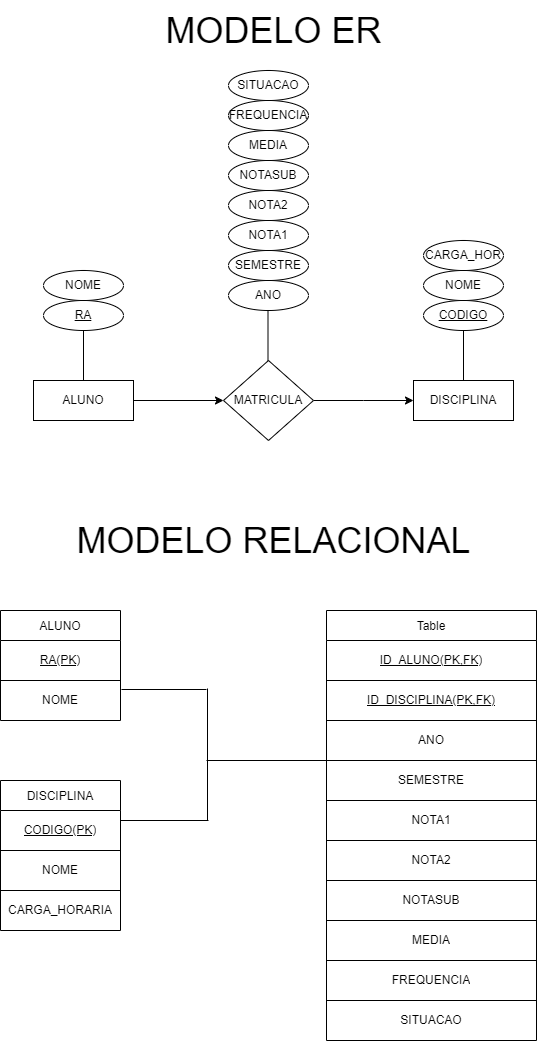

The diagram above was exported from draw.io. Its source (the exported page's mxGraphModel, read from the mxfile embedded in the PNG):
<mxGraphModel dx="1600" dy="620" grid="1" gridSize="10" guides="1" tooltips="1" connect="1" arrows="1" fold="1" page="1" pageScale="1" pageWidth="827" pageHeight="1169" math="0" shadow="0">
  <root>
    <mxCell id="0" />
    <mxCell id="1" parent="0" />
    <mxCell id="73BzjXqMLNlmbj7VssCp-4" value="" style="edgeStyle=orthogonalEdgeStyle;rounded=0;orthogonalLoop=1;jettySize=auto;html=1;" edge="1" parent="1" source="73BzjXqMLNlmbj7VssCp-1" target="73BzjXqMLNlmbj7VssCp-3">
      <mxGeometry relative="1" as="geometry" />
    </mxCell>
    <mxCell id="73BzjXqMLNlmbj7VssCp-1" value="ALUNO" style="whiteSpace=wrap;html=1;align=center;" vertex="1" parent="1">
      <mxGeometry x="174" y="380" width="100" height="40" as="geometry" />
    </mxCell>
    <mxCell id="73BzjXqMLNlmbj7VssCp-7" style="edgeStyle=orthogonalEdgeStyle;rounded=0;orthogonalLoop=1;jettySize=auto;html=1;" edge="1" parent="1" source="73BzjXqMLNlmbj7VssCp-3">
      <mxGeometry relative="1" as="geometry">
        <mxPoint x="554" y="400" as="targetPoint" />
      </mxGeometry>
    </mxCell>
    <mxCell id="73BzjXqMLNlmbj7VssCp-3" value="MATRICULA" style="rhombus;whiteSpace=wrap;html=1;" vertex="1" parent="1">
      <mxGeometry x="364" y="360" width="90" height="80" as="geometry" />
    </mxCell>
    <mxCell id="73BzjXqMLNlmbj7VssCp-6" value="DISCIPLINA" style="whiteSpace=wrap;html=1;align=center;" vertex="1" parent="1">
      <mxGeometry x="554" y="380" width="100" height="40" as="geometry" />
    </mxCell>
    <mxCell id="73BzjXqMLNlmbj7VssCp-8" value="" style="endArrow=none;html=1;rounded=0;exitX=0.5;exitY=0;exitDx=0;exitDy=0;" edge="1" parent="1" source="73BzjXqMLNlmbj7VssCp-1">
      <mxGeometry width="50" height="50" relative="1" as="geometry">
        <mxPoint x="214" y="330" as="sourcePoint" />
        <mxPoint x="224" y="330" as="targetPoint" />
      </mxGeometry>
    </mxCell>
    <mxCell id="73BzjXqMLNlmbj7VssCp-9" value="&lt;u&gt;RA&lt;/u&gt;" style="ellipse;whiteSpace=wrap;html=1;align=center;" vertex="1" parent="1">
      <mxGeometry x="184" y="300" width="80" height="30" as="geometry" />
    </mxCell>
    <mxCell id="73BzjXqMLNlmbj7VssCp-10" value="NOME" style="ellipse;whiteSpace=wrap;html=1;align=center;" vertex="1" parent="1">
      <mxGeometry x="184" y="270" width="80" height="30" as="geometry" />
    </mxCell>
    <mxCell id="73BzjXqMLNlmbj7VssCp-11" value="" style="endArrow=none;html=1;rounded=0;exitX=0.5;exitY=0;exitDx=0;exitDy=0;" edge="1" parent="1">
      <mxGeometry width="50" height="50" relative="1" as="geometry">
        <mxPoint x="408.5" y="360" as="sourcePoint" />
        <mxPoint x="408.5" y="310" as="targetPoint" />
      </mxGeometry>
    </mxCell>
    <mxCell id="73BzjXqMLNlmbj7VssCp-12" value="&lt;u&gt;CODIGO&lt;/u&gt;" style="ellipse;whiteSpace=wrap;html=1;align=center;" vertex="1" parent="1">
      <mxGeometry x="564" y="300" width="80" height="30" as="geometry" />
    </mxCell>
    <mxCell id="73BzjXqMLNlmbj7VssCp-13" value="NOME" style="ellipse;whiteSpace=wrap;html=1;align=center;" vertex="1" parent="1">
      <mxGeometry x="564" y="270" width="80" height="30" as="geometry" />
    </mxCell>
    <mxCell id="73BzjXqMLNlmbj7VssCp-14" value="" style="endArrow=none;html=1;rounded=0;exitX=0.5;exitY=0;exitDx=0;exitDy=0;" edge="1" parent="1">
      <mxGeometry width="50" height="50" relative="1" as="geometry">
        <mxPoint x="604" y="380" as="sourcePoint" />
        <mxPoint x="604" y="330" as="targetPoint" />
      </mxGeometry>
    </mxCell>
    <mxCell id="73BzjXqMLNlmbj7VssCp-15" value="CARGA_HOR" style="ellipse;whiteSpace=wrap;html=1;align=center;" vertex="1" parent="1">
      <mxGeometry x="564" y="240" width="80" height="30" as="geometry" />
    </mxCell>
    <mxCell id="73BzjXqMLNlmbj7VssCp-16" value="ANO" style="ellipse;whiteSpace=wrap;html=1;align=center;" vertex="1" parent="1">
      <mxGeometry x="369" y="280" width="80" height="30" as="geometry" />
    </mxCell>
    <mxCell id="73BzjXqMLNlmbj7VssCp-17" value="SEMESTRE" style="ellipse;whiteSpace=wrap;html=1;align=center;" vertex="1" parent="1">
      <mxGeometry x="369" y="250" width="80" height="30" as="geometry" />
    </mxCell>
    <mxCell id="73BzjXqMLNlmbj7VssCp-18" value="NOTA1" style="ellipse;whiteSpace=wrap;html=1;align=center;" vertex="1" parent="1">
      <mxGeometry x="369" y="220" width="80" height="30" as="geometry" />
    </mxCell>
    <mxCell id="73BzjXqMLNlmbj7VssCp-19" value="NOTA2" style="ellipse;whiteSpace=wrap;html=1;align=center;" vertex="1" parent="1">
      <mxGeometry x="369" y="190" width="80" height="30" as="geometry" />
    </mxCell>
    <mxCell id="73BzjXqMLNlmbj7VssCp-20" value="NOTASUB" style="ellipse;whiteSpace=wrap;html=1;align=center;" vertex="1" parent="1">
      <mxGeometry x="369" y="160" width="80" height="30" as="geometry" />
    </mxCell>
    <mxCell id="73BzjXqMLNlmbj7VssCp-21" value="MEDIA" style="ellipse;whiteSpace=wrap;html=1;align=center;" vertex="1" parent="1">
      <mxGeometry x="369" y="130" width="80" height="30" as="geometry" />
    </mxCell>
    <mxCell id="73BzjXqMLNlmbj7VssCp-22" value="FREQUENCIA" style="ellipse;whiteSpace=wrap;html=1;align=center;" vertex="1" parent="1">
      <mxGeometry x="369" y="100" width="80" height="30" as="geometry" />
    </mxCell>
    <mxCell id="73BzjXqMLNlmbj7VssCp-23" value="SITUACAO" style="ellipse;whiteSpace=wrap;html=1;align=center;" vertex="1" parent="1">
      <mxGeometry x="369" y="70" width="80" height="30" as="geometry" />
    </mxCell>
    <mxCell id="73BzjXqMLNlmbj7VssCp-24" value="ALUNO" style="shape=table;startSize=30;container=1;collapsible=0;childLayout=tableLayout;" vertex="1" parent="1">
      <mxGeometry x="141" y="610" width="120" height="110" as="geometry" />
    </mxCell>
    <mxCell id="73BzjXqMLNlmbj7VssCp-25" value="" style="shape=tableRow;horizontal=0;startSize=0;swimlaneHead=0;swimlaneBody=0;strokeColor=inherit;top=0;left=0;bottom=0;right=0;collapsible=0;dropTarget=0;fillColor=none;points=[[0,0.5],[1,0.5]];portConstraint=eastwest;" vertex="1" parent="73BzjXqMLNlmbj7VssCp-24">
      <mxGeometry y="30" width="120" height="40" as="geometry" />
    </mxCell>
    <mxCell id="73BzjXqMLNlmbj7VssCp-26" value="&lt;u&gt;RA(PK)&lt;/u&gt;" style="shape=partialRectangle;html=1;whiteSpace=wrap;connectable=0;strokeColor=inherit;overflow=hidden;fillColor=none;top=0;left=0;bottom=0;right=0;pointerEvents=1;" vertex="1" parent="73BzjXqMLNlmbj7VssCp-25">
      <mxGeometry width="120" height="40" as="geometry">
        <mxRectangle width="120" height="40" as="alternateBounds" />
      </mxGeometry>
    </mxCell>
    <mxCell id="73BzjXqMLNlmbj7VssCp-27" value="" style="shape=tableRow;horizontal=0;startSize=0;swimlaneHead=0;swimlaneBody=0;strokeColor=inherit;top=0;left=0;bottom=0;right=0;collapsible=0;dropTarget=0;fillColor=none;points=[[0,0.5],[1,0.5]];portConstraint=eastwest;" vertex="1" parent="73BzjXqMLNlmbj7VssCp-24">
      <mxGeometry y="70" width="120" height="40" as="geometry" />
    </mxCell>
    <mxCell id="73BzjXqMLNlmbj7VssCp-28" value="NOME" style="shape=partialRectangle;html=1;whiteSpace=wrap;connectable=0;strokeColor=inherit;overflow=hidden;fillColor=none;top=0;left=0;bottom=0;right=0;pointerEvents=1;" vertex="1" parent="73BzjXqMLNlmbj7VssCp-27">
      <mxGeometry width="120" height="40" as="geometry">
        <mxRectangle width="120" height="40" as="alternateBounds" />
      </mxGeometry>
    </mxCell>
    <mxCell id="73BzjXqMLNlmbj7VssCp-29" value="DISCIPLINA" style="shape=table;startSize=30;container=1;collapsible=0;childLayout=tableLayout;" vertex="1" parent="1">
      <mxGeometry x="141" y="780" width="120" height="150" as="geometry" />
    </mxCell>
    <mxCell id="73BzjXqMLNlmbj7VssCp-30" value="" style="shape=tableRow;horizontal=0;startSize=0;swimlaneHead=0;swimlaneBody=0;strokeColor=inherit;top=0;left=0;bottom=0;right=0;collapsible=0;dropTarget=0;fillColor=none;points=[[0,0.5],[1,0.5]];portConstraint=eastwest;" vertex="1" parent="73BzjXqMLNlmbj7VssCp-29">
      <mxGeometry y="30" width="120" height="40" as="geometry" />
    </mxCell>
    <mxCell id="73BzjXqMLNlmbj7VssCp-31" value="&lt;u&gt;CODIGO(PK)&lt;/u&gt;" style="shape=partialRectangle;html=1;whiteSpace=wrap;connectable=0;strokeColor=inherit;overflow=hidden;fillColor=none;top=0;left=0;bottom=0;right=0;pointerEvents=1;" vertex="1" parent="73BzjXqMLNlmbj7VssCp-30">
      <mxGeometry width="120" height="40" as="geometry">
        <mxRectangle width="120" height="40" as="alternateBounds" />
      </mxGeometry>
    </mxCell>
    <mxCell id="73BzjXqMLNlmbj7VssCp-32" value="" style="shape=tableRow;horizontal=0;startSize=0;swimlaneHead=0;swimlaneBody=0;strokeColor=inherit;top=0;left=0;bottom=0;right=0;collapsible=0;dropTarget=0;fillColor=none;points=[[0,0.5],[1,0.5]];portConstraint=eastwest;" vertex="1" parent="73BzjXqMLNlmbj7VssCp-29">
      <mxGeometry y="70" width="120" height="40" as="geometry" />
    </mxCell>
    <mxCell id="73BzjXqMLNlmbj7VssCp-33" value="NOME" style="shape=partialRectangle;html=1;whiteSpace=wrap;connectable=0;strokeColor=inherit;overflow=hidden;fillColor=none;top=0;left=0;bottom=0;right=0;pointerEvents=1;" vertex="1" parent="73BzjXqMLNlmbj7VssCp-32">
      <mxGeometry width="120" height="40" as="geometry">
        <mxRectangle width="120" height="40" as="alternateBounds" />
      </mxGeometry>
    </mxCell>
    <mxCell id="73BzjXqMLNlmbj7VssCp-34" value="" style="shape=tableRow;horizontal=0;startSize=0;swimlaneHead=0;swimlaneBody=0;strokeColor=inherit;top=0;left=0;bottom=0;right=0;collapsible=0;dropTarget=0;fillColor=none;points=[[0,0.5],[1,0.5]];portConstraint=eastwest;" vertex="1" parent="73BzjXqMLNlmbj7VssCp-29">
      <mxGeometry y="110" width="120" height="40" as="geometry" />
    </mxCell>
    <mxCell id="73BzjXqMLNlmbj7VssCp-35" value="CARGA_HORARIA" style="shape=partialRectangle;html=1;whiteSpace=wrap;connectable=0;strokeColor=inherit;overflow=hidden;fillColor=none;top=0;left=0;bottom=0;right=0;pointerEvents=1;" vertex="1" parent="73BzjXqMLNlmbj7VssCp-34">
      <mxGeometry width="120" height="40" as="geometry">
        <mxRectangle width="120" height="40" as="alternateBounds" />
      </mxGeometry>
    </mxCell>
    <mxCell id="73BzjXqMLNlmbj7VssCp-38" value="" style="endArrow=none;html=1;rounded=0;" edge="1" parent="1">
      <mxGeometry width="50" height="50" relative="1" as="geometry">
        <mxPoint x="348" y="688" as="sourcePoint" />
        <mxPoint x="348" y="820" as="targetPoint" />
      </mxGeometry>
    </mxCell>
    <mxCell id="73BzjXqMLNlmbj7VssCp-39" value="" style="endArrow=none;html=1;rounded=0;exitX=1.008;exitY=0.225;exitDx=0;exitDy=0;exitPerimeter=0;" edge="1" parent="1" source="73BzjXqMLNlmbj7VssCp-27">
      <mxGeometry width="50" height="50" relative="1" as="geometry">
        <mxPoint x="276" y="700" as="sourcePoint" />
        <mxPoint x="347" y="689" as="targetPoint" />
      </mxGeometry>
    </mxCell>
    <mxCell id="73BzjXqMLNlmbj7VssCp-40" value="" style="endArrow=none;html=1;rounded=0;exitX=1.008;exitY=0.225;exitDx=0;exitDy=0;exitPerimeter=0;" edge="1" parent="1">
      <mxGeometry width="50" height="50" relative="1" as="geometry">
        <mxPoint x="261" y="820" as="sourcePoint" />
        <mxPoint x="349" y="820" as="targetPoint" />
      </mxGeometry>
    </mxCell>
    <mxCell id="73BzjXqMLNlmbj7VssCp-41" value="" style="endArrow=none;html=1;rounded=0;" edge="1" parent="1">
      <mxGeometry width="50" height="50" relative="1" as="geometry">
        <mxPoint x="347" y="760" as="sourcePoint" />
        <mxPoint x="467" y="760" as="targetPoint" />
      </mxGeometry>
    </mxCell>
    <mxCell id="73BzjXqMLNlmbj7VssCp-42" value="Table" style="shape=table;startSize=30;container=1;collapsible=0;childLayout=tableLayout;" vertex="1" parent="1">
      <mxGeometry x="467" y="610" width="210" height="430" as="geometry" />
    </mxCell>
    <mxCell id="73BzjXqMLNlmbj7VssCp-43" value="" style="shape=tableRow;horizontal=0;startSize=0;swimlaneHead=0;swimlaneBody=0;strokeColor=inherit;top=0;left=0;bottom=0;right=0;collapsible=0;dropTarget=0;fillColor=none;points=[[0,0.5],[1,0.5]];portConstraint=eastwest;" vertex="1" parent="73BzjXqMLNlmbj7VssCp-42">
      <mxGeometry y="30" width="210" height="40" as="geometry" />
    </mxCell>
    <mxCell id="73BzjXqMLNlmbj7VssCp-44" value="&lt;u&gt;ID_ALUNO(PK,FK)&lt;/u&gt;" style="shape=partialRectangle;html=1;whiteSpace=wrap;connectable=0;strokeColor=inherit;overflow=hidden;fillColor=none;top=0;left=0;bottom=0;right=0;pointerEvents=1;" vertex="1" parent="73BzjXqMLNlmbj7VssCp-43">
      <mxGeometry width="210" height="40" as="geometry">
        <mxRectangle width="210" height="40" as="alternateBounds" />
      </mxGeometry>
    </mxCell>
    <mxCell id="73BzjXqMLNlmbj7VssCp-45" value="" style="shape=tableRow;horizontal=0;startSize=0;swimlaneHead=0;swimlaneBody=0;strokeColor=inherit;top=0;left=0;bottom=0;right=0;collapsible=0;dropTarget=0;fillColor=none;points=[[0,0.5],[1,0.5]];portConstraint=eastwest;" vertex="1" parent="73BzjXqMLNlmbj7VssCp-42">
      <mxGeometry y="70" width="210" height="40" as="geometry" />
    </mxCell>
    <mxCell id="73BzjXqMLNlmbj7VssCp-46" value="&lt;u&gt;ID_DISCIPLINA(PK,FK)&lt;/u&gt;" style="shape=partialRectangle;html=1;whiteSpace=wrap;connectable=0;strokeColor=inherit;overflow=hidden;fillColor=none;top=0;left=0;bottom=0;right=0;pointerEvents=1;" vertex="1" parent="73BzjXqMLNlmbj7VssCp-45">
      <mxGeometry width="210" height="40" as="geometry">
        <mxRectangle width="210" height="40" as="alternateBounds" />
      </mxGeometry>
    </mxCell>
    <mxCell id="73BzjXqMLNlmbj7VssCp-47" value="" style="shape=tableRow;horizontal=0;startSize=0;swimlaneHead=0;swimlaneBody=0;strokeColor=inherit;top=0;left=0;bottom=0;right=0;collapsible=0;dropTarget=0;fillColor=none;points=[[0,0.5],[1,0.5]];portConstraint=eastwest;" vertex="1" parent="73BzjXqMLNlmbj7VssCp-42">
      <mxGeometry y="110" width="210" height="40" as="geometry" />
    </mxCell>
    <mxCell id="73BzjXqMLNlmbj7VssCp-48" value="ANO" style="shape=partialRectangle;html=1;whiteSpace=wrap;connectable=0;strokeColor=inherit;overflow=hidden;fillColor=none;top=0;left=0;bottom=0;right=0;pointerEvents=1;" vertex="1" parent="73BzjXqMLNlmbj7VssCp-47">
      <mxGeometry width="210" height="40" as="geometry">
        <mxRectangle width="210" height="40" as="alternateBounds" />
      </mxGeometry>
    </mxCell>
    <mxCell id="73BzjXqMLNlmbj7VssCp-49" value="" style="shape=tableRow;horizontal=0;startSize=0;swimlaneHead=0;swimlaneBody=0;strokeColor=inherit;top=0;left=0;bottom=0;right=0;collapsible=0;dropTarget=0;fillColor=none;points=[[0,0.5],[1,0.5]];portConstraint=eastwest;" vertex="1" parent="73BzjXqMLNlmbj7VssCp-42">
      <mxGeometry y="150" width="210" height="40" as="geometry" />
    </mxCell>
    <mxCell id="73BzjXqMLNlmbj7VssCp-50" value="SEMESTRE" style="shape=partialRectangle;html=1;whiteSpace=wrap;connectable=0;strokeColor=inherit;overflow=hidden;fillColor=none;top=0;left=0;bottom=0;right=0;pointerEvents=1;" vertex="1" parent="73BzjXqMLNlmbj7VssCp-49">
      <mxGeometry width="210" height="40" as="geometry">
        <mxRectangle width="210" height="40" as="alternateBounds" />
      </mxGeometry>
    </mxCell>
    <mxCell id="73BzjXqMLNlmbj7VssCp-51" value="" style="shape=tableRow;horizontal=0;startSize=0;swimlaneHead=0;swimlaneBody=0;strokeColor=inherit;top=0;left=0;bottom=0;right=0;collapsible=0;dropTarget=0;fillColor=none;points=[[0,0.5],[1,0.5]];portConstraint=eastwest;" vertex="1" parent="73BzjXqMLNlmbj7VssCp-42">
      <mxGeometry y="190" width="210" height="40" as="geometry" />
    </mxCell>
    <mxCell id="73BzjXqMLNlmbj7VssCp-52" value="NOTA1" style="shape=partialRectangle;html=1;whiteSpace=wrap;connectable=0;strokeColor=inherit;overflow=hidden;fillColor=none;top=0;left=0;bottom=0;right=0;pointerEvents=1;" vertex="1" parent="73BzjXqMLNlmbj7VssCp-51">
      <mxGeometry width="210" height="40" as="geometry">
        <mxRectangle width="210" height="40" as="alternateBounds" />
      </mxGeometry>
    </mxCell>
    <mxCell id="73BzjXqMLNlmbj7VssCp-53" value="" style="shape=tableRow;horizontal=0;startSize=0;swimlaneHead=0;swimlaneBody=0;strokeColor=inherit;top=0;left=0;bottom=0;right=0;collapsible=0;dropTarget=0;fillColor=none;points=[[0,0.5],[1,0.5]];portConstraint=eastwest;" vertex="1" parent="73BzjXqMLNlmbj7VssCp-42">
      <mxGeometry y="230" width="210" height="40" as="geometry" />
    </mxCell>
    <mxCell id="73BzjXqMLNlmbj7VssCp-54" value="NOTA2" style="shape=partialRectangle;html=1;whiteSpace=wrap;connectable=0;strokeColor=inherit;overflow=hidden;fillColor=none;top=0;left=0;bottom=0;right=0;pointerEvents=1;" vertex="1" parent="73BzjXqMLNlmbj7VssCp-53">
      <mxGeometry width="210" height="40" as="geometry">
        <mxRectangle width="210" height="40" as="alternateBounds" />
      </mxGeometry>
    </mxCell>
    <mxCell id="73BzjXqMLNlmbj7VssCp-55" value="" style="shape=tableRow;horizontal=0;startSize=0;swimlaneHead=0;swimlaneBody=0;strokeColor=inherit;top=0;left=0;bottom=0;right=0;collapsible=0;dropTarget=0;fillColor=none;points=[[0,0.5],[1,0.5]];portConstraint=eastwest;" vertex="1" parent="73BzjXqMLNlmbj7VssCp-42">
      <mxGeometry y="270" width="210" height="40" as="geometry" />
    </mxCell>
    <mxCell id="73BzjXqMLNlmbj7VssCp-56" value="NOTASUB" style="shape=partialRectangle;html=1;whiteSpace=wrap;connectable=0;strokeColor=inherit;overflow=hidden;fillColor=none;top=0;left=0;bottom=0;right=0;pointerEvents=1;" vertex="1" parent="73BzjXqMLNlmbj7VssCp-55">
      <mxGeometry width="210" height="40" as="geometry">
        <mxRectangle width="210" height="40" as="alternateBounds" />
      </mxGeometry>
    </mxCell>
    <mxCell id="73BzjXqMLNlmbj7VssCp-57" value="" style="shape=tableRow;horizontal=0;startSize=0;swimlaneHead=0;swimlaneBody=0;strokeColor=inherit;top=0;left=0;bottom=0;right=0;collapsible=0;dropTarget=0;fillColor=none;points=[[0,0.5],[1,0.5]];portConstraint=eastwest;" vertex="1" parent="73BzjXqMLNlmbj7VssCp-42">
      <mxGeometry y="310" width="210" height="40" as="geometry" />
    </mxCell>
    <mxCell id="73BzjXqMLNlmbj7VssCp-58" value="MEDIA" style="shape=partialRectangle;html=1;whiteSpace=wrap;connectable=0;strokeColor=inherit;overflow=hidden;fillColor=none;top=0;left=0;bottom=0;right=0;pointerEvents=1;" vertex="1" parent="73BzjXqMLNlmbj7VssCp-57">
      <mxGeometry width="210" height="40" as="geometry">
        <mxRectangle width="210" height="40" as="alternateBounds" />
      </mxGeometry>
    </mxCell>
    <mxCell id="73BzjXqMLNlmbj7VssCp-59" value="" style="shape=tableRow;horizontal=0;startSize=0;swimlaneHead=0;swimlaneBody=0;strokeColor=inherit;top=0;left=0;bottom=0;right=0;collapsible=0;dropTarget=0;fillColor=none;points=[[0,0.5],[1,0.5]];portConstraint=eastwest;" vertex="1" parent="73BzjXqMLNlmbj7VssCp-42">
      <mxGeometry y="350" width="210" height="40" as="geometry" />
    </mxCell>
    <mxCell id="73BzjXqMLNlmbj7VssCp-60" value="FREQUENCIA" style="shape=partialRectangle;html=1;whiteSpace=wrap;connectable=0;strokeColor=inherit;overflow=hidden;fillColor=none;top=0;left=0;bottom=0;right=0;pointerEvents=1;" vertex="1" parent="73BzjXqMLNlmbj7VssCp-59">
      <mxGeometry width="210" height="40" as="geometry">
        <mxRectangle width="210" height="40" as="alternateBounds" />
      </mxGeometry>
    </mxCell>
    <mxCell id="73BzjXqMLNlmbj7VssCp-61" value="" style="shape=tableRow;horizontal=0;startSize=0;swimlaneHead=0;swimlaneBody=0;strokeColor=inherit;top=0;left=0;bottom=0;right=0;collapsible=0;dropTarget=0;fillColor=none;points=[[0,0.5],[1,0.5]];portConstraint=eastwest;" vertex="1" parent="73BzjXqMLNlmbj7VssCp-42">
      <mxGeometry y="390" width="210" height="40" as="geometry" />
    </mxCell>
    <mxCell id="73BzjXqMLNlmbj7VssCp-62" value="SITUACAO" style="shape=partialRectangle;html=1;whiteSpace=wrap;connectable=0;strokeColor=inherit;overflow=hidden;fillColor=none;top=0;left=0;bottom=0;right=0;pointerEvents=1;" vertex="1" parent="73BzjXqMLNlmbj7VssCp-61">
      <mxGeometry width="210" height="40" as="geometry">
        <mxRectangle width="210" height="40" as="alternateBounds" />
      </mxGeometry>
    </mxCell>
    <mxCell id="73BzjXqMLNlmbj7VssCp-63" value="&lt;font style=&quot;font-size: 36px;&quot;&gt;MODELO ER&lt;/font&gt;" style="text;html=1;align=center;verticalAlign=middle;resizable=0;points=[];autosize=1;strokeColor=none;fillColor=none;" vertex="1" parent="1">
      <mxGeometry x="294" width="240" height="60" as="geometry" />
    </mxCell>
    <mxCell id="73BzjXqMLNlmbj7VssCp-64" value="&lt;font style=&quot;font-size: 36px;&quot;&gt;MODELO RELACIONAL&lt;/font&gt;" style="text;html=1;align=center;verticalAlign=middle;resizable=0;points=[];autosize=1;strokeColor=none;fillColor=none;" vertex="1" parent="1">
      <mxGeometry x="204" y="510" width="420" height="60" as="geometry" />
    </mxCell>
  </root>
</mxGraphModel>